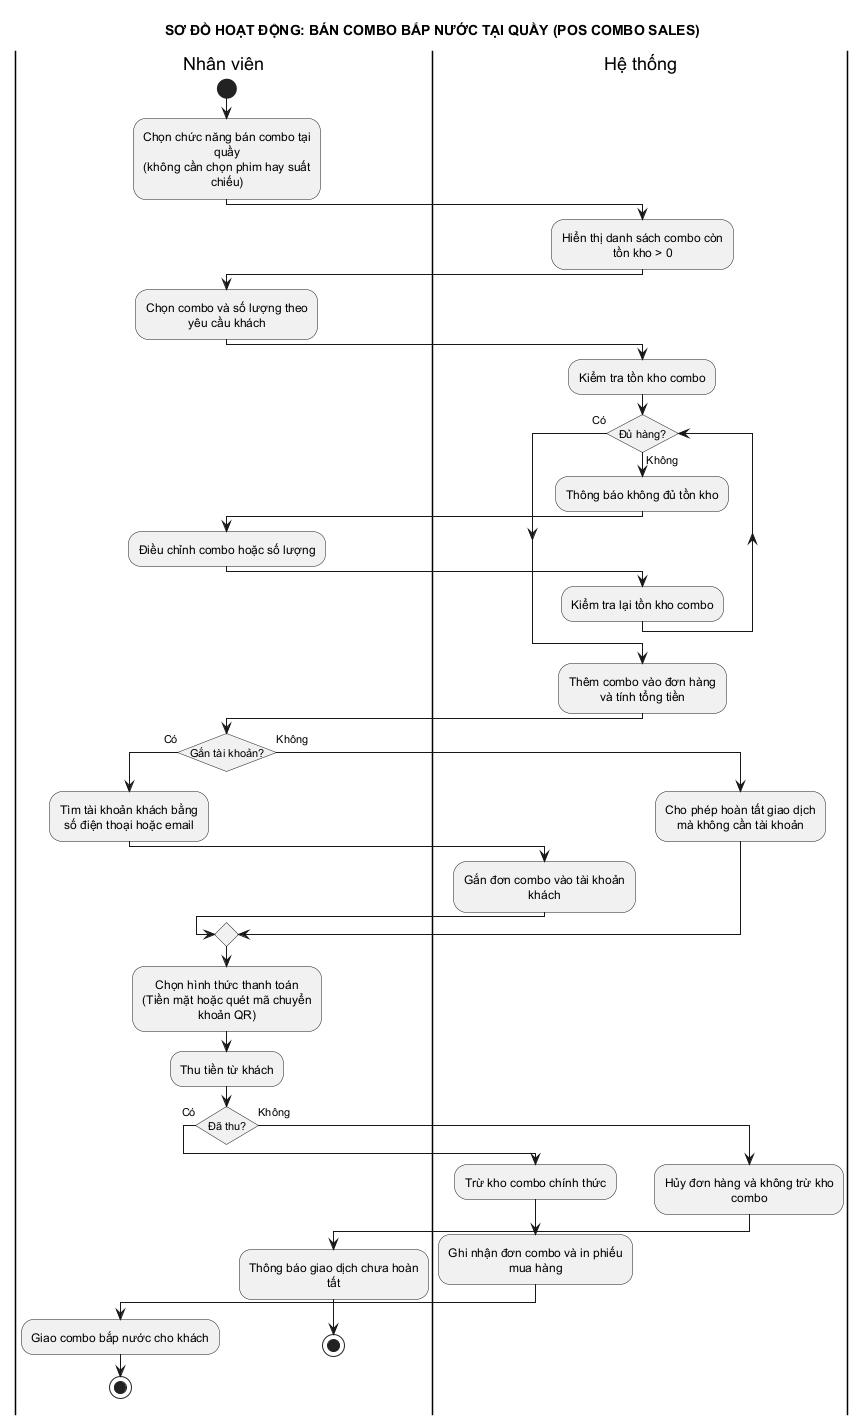

The diagram above was rendered by PlantUML. Its source (embedded in the PNG):
@startuml 07_ban_combo_tai_quay
title SƠ ĐỒ HOẠT ĐỘNG: BÁN COMBO BẮP NƯỚC TẠI QUẦY (POS COMBO SALES)
skinparam conditionStyle insideDiamond
skinparam defaultTextAlignment center
skinparam shadowing false
skinparam monochrome true
skinparam wrapWidth 180

|Nhân viên|
|Hệ thống|
|Nhân viên|
start
:Chọn chức năng bán combo tại quầy\n(không cần chọn phim hay suất chiếu);

|Hệ thống|
:Hiển thị danh sách combo còn tồn kho > 0;

|Nhân viên|
:Chọn combo và số lượng theo yêu cầu khách;

|Hệ thống|
:Kiểm tra tồn kho combo;
while (Đủ hàng?) is (Không)
  :Thông báo không đủ tồn kho;
  |Nhân viên|
  :Điều chỉnh combo hoặc số lượng;
  |Hệ thống|
  :Kiểm tra lại tồn kho combo;
endwhile (Có)
:Thêm combo vào đơn hàng\nvà tính tổng tiền;

|Nhân viên|
if (Gắn tài khoản?) then (Có)
  :Tìm tài khoản khách bằng\nsố điện thoại hoặc email;
  |Hệ thống|
  :Gắn đơn combo vào tài khoản khách;
else (Không)
  |Hệ thống|
  :Cho phép hoàn tất giao dịch\nmà không cần tài khoản;
endif

|Nhân viên|
:Chọn hình thức thanh toán\n(Tiền mặt hoặc quét mã chuyển khoản QR);
:Thu tiền từ khách;
if (Đã thu?) then (Có)
  |Hệ thống|
  :Trừ kho combo chính thức;
  :Ghi nhận đơn combo và in phiếu mua hàng;
  |Nhân viên|
  :Giao combo bắp nước cho khách;
  stop
else (Không)
  |Hệ thống|
  :Hủy đơn hàng và không trừ kho combo;
  |Nhân viên|
  :Thông báo giao dịch chưa hoàn tất;
  stop
endif
@enduml